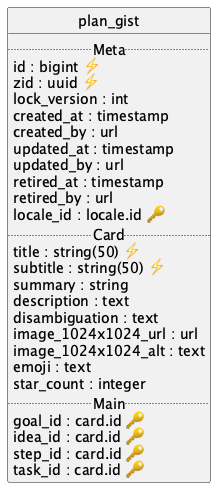

The diagram above was rendered by PlantUML. Its source (embedded in the PNG):
@startuml uml
skinparam monochrome true
skinparam linetype ortho
hide circle

entity plan_gist {
  .. Meta ..
  id : bigint ⚡
  zid : uuid ⚡
  lock_version : int
  created_at : timestamp
  created_by : url
  updated_at : timestamp
  updated_by : url
  retired_at : timestamp
  retired_by : url
  locale_id : locale.id 🔑
  .. Card ..
  title : string(50) ⚡
  subtitle : string(50) ⚡
  summary : string
  description : text
  disambiguation : text
  image_1024x1024_url : url
  image_1024x1024_alt : text
  emoji : text
  star_count : integer
  .. Main ..
  goal_id : card.id 🔑
  idea_id : card.id 🔑
  step_id : card.id 🔑
  task_id : card.id 🔑
}

@enduml